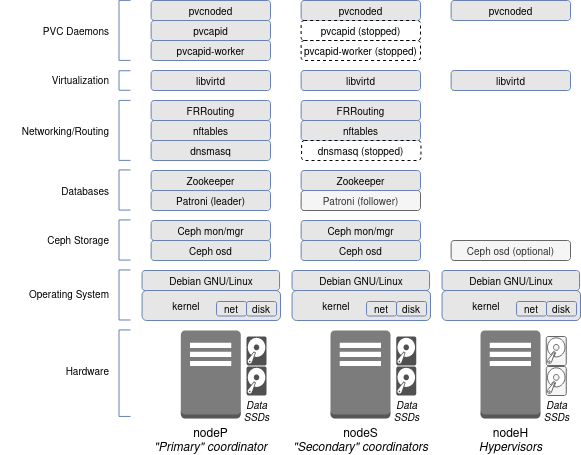

The diagram above was exported from draw.io. Its source (the exported page's mxGraphModel, read from the mxfile embedded in the PNG):
<mxGraphModel dx="819" dy="409" grid="1" gridSize="10" guides="1" tooltips="1" connect="1" arrows="1" fold="1" page="1" pageScale="1" pageWidth="850" pageHeight="1100" math="0" shadow="0">
  <root>
    <mxCell id="0" />
    <mxCell id="1" parent="0" />
    <mxCell id="0LS__a-hSl_Xyp3DGv_A-92" value="pvcnoded" style="rounded=1;whiteSpace=wrap;html=1;strokeColor=#6881B3;fillColor=#E6E6E6;fontSize=10;fontColor=#000000;" parent="1" vertex="1">
      <mxGeometry x="160.64" y="60" width="119.36" height="20" as="geometry" />
    </mxCell>
    <mxCell id="0LS__a-hSl_Xyp3DGv_A-99" value="libvirtd" style="rounded=1;whiteSpace=wrap;html=1;strokeColor=#6881B3;fillColor=#E6E6E6;fontSize=10;fontColor=#000000;" parent="1" vertex="1">
      <mxGeometry x="160.63" y="130" width="119.37" height="20" as="geometry" />
    </mxCell>
    <mxCell id="0LS__a-hSl_Xyp3DGv_A-103" value="FRRouting" style="rounded=1;whiteSpace=wrap;html=1;strokeColor=#6881B3;fillColor=#E6E6E6;fontSize=10;fontColor=#000000;" parent="1" vertex="1">
      <mxGeometry x="160.63" y="160" width="119.37" height="20" as="geometry" />
    </mxCell>
    <mxCell id="0LS__a-hSl_Xyp3DGv_A-106" value="Patroni (leader)" style="rounded=1;whiteSpace=wrap;html=1;strokeColor=#6881B3;fillColor=#E6E6E6;fontSize=10;fontColor=#000000;" parent="1" vertex="1">
      <mxGeometry x="160.63" y="250" width="119.37" height="20" as="geometry" />
    </mxCell>
    <mxCell id="0LS__a-hSl_Xyp3DGv_A-108" value="Zookeeper" style="rounded=1;whiteSpace=wrap;html=1;strokeColor=#6881B3;fillColor=#E6E6E6;fontSize=10;fontColor=#000000;" parent="1" vertex="1">
      <mxGeometry x="160.63" y="230" width="119.37" height="20" as="geometry" />
    </mxCell>
    <mxCell id="0LS__a-hSl_Xyp3DGv_A-110" value="Ceph mon/mgr" style="rounded=1;whiteSpace=wrap;html=1;strokeColor=#6881B3;fillColor=#E6E6E6;fontSize=10;fontColor=#000000;glass=0;shadow=0;" parent="1" vertex="1">
      <mxGeometry x="160.63" y="280" width="119.37" height="20" as="geometry" />
    </mxCell>
    <mxCell id="0LS__a-hSl_Xyp3DGv_A-112" value="Ceph osd" style="rounded=1;whiteSpace=wrap;html=1;strokeColor=#6881B3;fillColor=#E6E6E6;fontSize=10;fontColor=#000000;" parent="1" vertex="1">
      <mxGeometry x="160.63" y="300" width="119.37" height="20" as="geometry" />
    </mxCell>
    <mxCell id="0LS__a-hSl_Xyp3DGv_A-116" value="PVC Daemons" style="text;html=1;resizable=0;autosize=1;align=right;verticalAlign=middle;points=[];fillColor=none;strokeColor=none;rounded=0;shadow=0;glass=0;fontSize=10;fontColor=#000000;" parent="1" vertex="1">
      <mxGeometry x="40" y="80" width="80" height="20" as="geometry" />
    </mxCell>
    <mxCell id="0LS__a-hSl_Xyp3DGv_A-117" value="Virtualization" style="text;html=1;resizable=0;autosize=1;align=right;verticalAlign=middle;points=[];fillColor=none;strokeColor=none;rounded=0;shadow=0;glass=0;fontSize=10;fontColor=#000000;" parent="1" vertex="1">
      <mxGeometry x="40" y="129.06" width="80" height="20" as="geometry" />
    </mxCell>
    <mxCell id="0LS__a-hSl_Xyp3DGv_A-118" value="Networking/Routing" style="text;html=1;resizable=0;autosize=1;align=right;verticalAlign=middle;points=[];fillColor=none;strokeColor=none;rounded=0;shadow=0;glass=0;fontSize=10;fontColor=#000000;" parent="1" vertex="1">
      <mxGeometry x="10" y="174.88" width="110" height="30" as="geometry" />
    </mxCell>
    <mxCell id="0LS__a-hSl_Xyp3DGv_A-119" value="Databases" style="text;html=1;resizable=0;autosize=1;align=right;verticalAlign=middle;points=[];fillColor=none;strokeColor=none;rounded=0;shadow=0;glass=0;fontSize=10;fontColor=#000000;" parent="1" vertex="1">
      <mxGeometry x="50" y="239.5" width="70" height="20" as="geometry" />
    </mxCell>
    <mxCell id="0LS__a-hSl_Xyp3DGv_A-120" value="Ceph Storage" style="text;html=1;resizable=0;autosize=1;align=right;verticalAlign=middle;points=[];fillColor=none;strokeColor=none;rounded=0;shadow=0;glass=0;fontSize=10;fontColor=#000000;" parent="1" vertex="1">
      <mxGeometry x="40" y="288.5" width="80" height="20" as="geometry" />
    </mxCell>
    <mxCell id="0LS__a-hSl_Xyp3DGv_A-121" value="Hardware" style="text;html=1;resizable=0;autosize=1;align=right;verticalAlign=middle;points=[];fillColor=none;strokeColor=none;rounded=0;shadow=0;glass=0;fontSize=10;fontColor=#000000;" parent="1" vertex="1">
      <mxGeometry x="60" y="419.69" width="60" height="20" as="geometry" />
    </mxCell>
    <mxCell id="0LS__a-hSl_Xyp3DGv_A-128" style="edgeStyle=none;rounded=0;orthogonalLoop=1;jettySize=auto;html=1;exitX=0;exitY=0.5;exitDx=0;exitDy=0;endArrow=none;endFill=0;strokeWidth=3;fontSize=10;fontColor=#000000;" parent="1" edge="1">
      <mxGeometry relative="1" as="geometry">
        <mxPoint x="132.505" y="287.005" as="sourcePoint" />
        <mxPoint x="132.505" y="287.005" as="targetPoint" />
      </mxGeometry>
    </mxCell>
    <mxCell id="0LS__a-hSl_Xyp3DGv_A-131" value="" style="shape=partialRectangle;whiteSpace=wrap;html=1;bottom=1;right=1;left=1;top=0;fillColor=none;routingCenterX=-0.5;shadow=0;glass=0;strokeColor=#6881B3;fontSize=10;fontColor=#000000;rotation=90;" parent="1" vertex="1">
      <mxGeometry x="113.95" y="244" width="40.1" height="11" as="geometry" />
    </mxCell>
    <mxCell id="0LS__a-hSl_Xyp3DGv_A-132" value="" style="shape=partialRectangle;whiteSpace=wrap;html=1;bottom=1;right=1;left=1;top=0;fillColor=none;routingCenterX=-0.5;shadow=0;glass=0;strokeColor=#6881B3;fontSize=10;fontColor=#000000;rotation=90;" parent="1" vertex="1">
      <mxGeometry x="104" y="84.38" width="60" height="11" as="geometry" />
    </mxCell>
    <mxCell id="2" value="Debian GNU/Linux" style="rounded=1;whiteSpace=wrap;html=1;strokeColor=#6881B3;fillColor=#E6E6E6;fontSize=10;fontColor=#000000;" vertex="1" parent="1">
      <mxGeometry x="151.56" y="330" width="137.5" height="20" as="geometry" />
    </mxCell>
    <mxCell id="18" value="Operating System" style="text;html=1;resizable=0;autosize=1;align=right;verticalAlign=middle;points=[];fillColor=none;strokeColor=none;rounded=0;shadow=0;glass=0;fontSize=10;fontColor=#000000;" vertex="1" parent="1">
      <mxGeometry x="20" y="338.47" width="100" height="30" as="geometry" />
    </mxCell>
    <mxCell id="23" value="pvcapid" style="rounded=1;whiteSpace=wrap;html=1;strokeColor=#6881B3;fillColor=#E6E6E6;fontSize=10;fontColor=#000000;" vertex="1" parent="1">
      <mxGeometry x="160.64" y="80" width="119.36" height="20" as="geometry" />
    </mxCell>
    <mxCell id="24" value="pvcapid-worker" style="rounded=1;whiteSpace=wrap;html=1;strokeColor=#6881B3;fillColor=#E6E6E6;fontSize=10;fontColor=#000000;" vertex="1" parent="1">
      <mxGeometry x="160.64" y="100" width="119.36" height="20" as="geometry" />
    </mxCell>
    <mxCell id="25" value="" style="shape=partialRectangle;whiteSpace=wrap;html=1;bottom=1;right=1;left=1;top=0;fillColor=none;routingCenterX=-0.5;shadow=0;glass=0;strokeColor=#6881B3;fontSize=10;fontColor=#000000;rotation=90;" vertex="1" parent="1">
      <mxGeometry x="124.25" y="134.5" width="19.5" height="11" as="geometry" />
    </mxCell>
    <mxCell id="30" value="" style="shape=partialRectangle;whiteSpace=wrap;html=1;bottom=1;right=1;left=1;top=0;fillColor=none;routingCenterX=-0.5;shadow=0;glass=0;strokeColor=#6881B3;fontSize=10;fontColor=#000000;rotation=90;" vertex="1" parent="1">
      <mxGeometry x="113.94999999999999" y="294" width="40.1" height="11" as="geometry" />
    </mxCell>
    <mxCell id="6" value="kernel&amp;nbsp;&amp;nbsp;&amp;nbsp;&amp;nbsp;&amp;nbsp;&amp;nbsp;&amp;nbsp;&amp;nbsp;&amp;nbsp;&amp;nbsp;&amp;nbsp;&amp;nbsp;&amp;nbsp;&amp;nbsp;&amp;nbsp;&amp;nbsp;&amp;nbsp;&amp;nbsp; " style="rounded=1;whiteSpace=wrap;html=1;strokeColor=#6881B3;fillColor=#E6E6E6;fontSize=10;fontColor=#000000;" vertex="1" parent="1">
      <mxGeometry x="151.56" y="350" width="138.43" height="30" as="geometry" />
    </mxCell>
    <mxCell id="7" value="net" style="rounded=1;whiteSpace=wrap;html=1;strokeColor=#6881B3;fillColor=#E6E6E6;fontSize=10;fontColor=#000000;verticalAlign=middle;spacing=2;" vertex="1" parent="1">
      <mxGeometry x="226.06" y="361" width="30" height="14.5" as="geometry" />
    </mxCell>
    <mxCell id="8" value="disk" style="rounded=1;whiteSpace=wrap;html=1;strokeColor=#6881B3;fillColor=#E6E6E6;fontSize=10;fontColor=#000000;verticalAlign=middle;spacing=2;" vertex="1" parent="1">
      <mxGeometry x="256.06" y="361" width="30" height="14.5" as="geometry" />
    </mxCell>
    <mxCell id="33" value="" style="shape=partialRectangle;whiteSpace=wrap;html=1;bottom=1;right=1;left=1;top=0;fillColor=none;routingCenterX=-0.5;shadow=0;glass=0;strokeColor=#6881B3;fontSize=10;fontColor=#000000;rotation=90;" vertex="1" parent="1">
      <mxGeometry x="108.98" y="348.97" width="50.05" height="11" as="geometry" />
    </mxCell>
    <mxCell id="34" value="pvcnoded" style="rounded=1;whiteSpace=wrap;html=1;strokeColor=#6881B3;fillColor=#E6E6E6;fontSize=10;fontColor=#000000;" vertex="1" parent="1">
      <mxGeometry x="310.64" y="60" width="119.36" height="20" as="geometry" />
    </mxCell>
    <mxCell id="35" value="libvirtd" style="rounded=1;whiteSpace=wrap;html=1;strokeColor=#6881B3;fillColor=#E6E6E6;fontSize=10;fontColor=#000000;" vertex="1" parent="1">
      <mxGeometry x="310.63" y="130" width="119.37" height="20" as="geometry" />
    </mxCell>
    <mxCell id="36" value="FRRouting" style="rounded=1;whiteSpace=wrap;html=1;strokeColor=#6881B3;fillColor=#E6E6E6;fontSize=10;fontColor=#000000;" vertex="1" parent="1">
      <mxGeometry x="310.63" y="160" width="119.37" height="20" as="geometry" />
    </mxCell>
    <mxCell id="37" value="Patroni (follower)" style="rounded=1;whiteSpace=wrap;html=1;strokeColor=#666666;fillColor=#f5f5f5;fontSize=10;fontColor=#333333;" vertex="1" parent="1">
      <mxGeometry x="310.63" y="250" width="119.37" height="20" as="geometry" />
    </mxCell>
    <mxCell id="38" value="Zookeeper" style="rounded=1;whiteSpace=wrap;html=1;strokeColor=#6881B3;fillColor=#E6E6E6;fontSize=10;fontColor=#000000;" vertex="1" parent="1">
      <mxGeometry x="310.63" y="230" width="119.37" height="20" as="geometry" />
    </mxCell>
    <mxCell id="39" value="Ceph mon/mgr" style="rounded=1;whiteSpace=wrap;html=1;strokeColor=#6881B3;fillColor=#E6E6E6;fontSize=10;fontColor=#000000;glass=0;shadow=0;" vertex="1" parent="1">
      <mxGeometry x="310.63" y="280" width="119.37" height="20" as="geometry" />
    </mxCell>
    <mxCell id="40" value="Ceph osd" style="rounded=1;whiteSpace=wrap;html=1;strokeColor=#6881B3;fillColor=#E6E6E6;fontSize=10;fontColor=#000000;" vertex="1" parent="1">
      <mxGeometry x="310.63" y="300" width="119.37" height="20" as="geometry" />
    </mxCell>
    <mxCell id="41" value="Debian GNU/Linux" style="rounded=1;whiteSpace=wrap;html=1;strokeColor=#6881B3;fillColor=#E6E6E6;fontSize=10;fontColor=#000000;" vertex="1" parent="1">
      <mxGeometry x="301.56" y="330" width="137.5" height="20" as="geometry" />
    </mxCell>
    <mxCell id="42" value="pvcapid (stopped)" style="rounded=1;whiteSpace=wrap;html=1;fontSize=10;dashed=1;" vertex="1" parent="1">
      <mxGeometry x="310.64" y="80" width="119.36" height="20" as="geometry" />
    </mxCell>
    <mxCell id="43" value="pvcapid-worker (stopped)" style="rounded=1;whiteSpace=wrap;html=1;fontSize=10;dashed=1;" vertex="1" parent="1">
      <mxGeometry x="310.64" y="100" width="119.36" height="20" as="geometry" />
    </mxCell>
    <mxCell id="44" value="kernel&amp;nbsp;&amp;nbsp;&amp;nbsp;&amp;nbsp;&amp;nbsp;&amp;nbsp;&amp;nbsp;&amp;nbsp;&amp;nbsp;&amp;nbsp;&amp;nbsp;&amp;nbsp;&amp;nbsp;&amp;nbsp;&amp;nbsp;&amp;nbsp;&amp;nbsp;&amp;nbsp; " style="rounded=1;whiteSpace=wrap;html=1;strokeColor=#6881B3;fillColor=#E6E6E6;fontSize=10;fontColor=#000000;" vertex="1" parent="1">
      <mxGeometry x="301.56" y="350" width="138.43" height="30" as="geometry" />
    </mxCell>
    <mxCell id="45" value="net" style="rounded=1;whiteSpace=wrap;html=1;strokeColor=#6881B3;fillColor=#E6E6E6;fontSize=10;fontColor=#000000;verticalAlign=middle;spacing=2;" vertex="1" parent="1">
      <mxGeometry x="376.06" y="361" width="30" height="14.5" as="geometry" />
    </mxCell>
    <mxCell id="46" value="disk" style="rounded=1;whiteSpace=wrap;html=1;strokeColor=#6881B3;fillColor=#E6E6E6;fontSize=10;fontColor=#000000;verticalAlign=middle;spacing=2;" vertex="1" parent="1">
      <mxGeometry x="406.06" y="361" width="30" height="14.5" as="geometry" />
    </mxCell>
    <mxCell id="47" value="pvcnoded" style="rounded=1;whiteSpace=wrap;html=1;strokeColor=#6881B3;fillColor=#E6E6E6;fontSize=10;fontColor=#000000;" vertex="1" parent="1">
      <mxGeometry x="460.64" y="60" width="119.36" height="20" as="geometry" />
    </mxCell>
    <mxCell id="48" value="libvirtd" style="rounded=1;whiteSpace=wrap;html=1;strokeColor=#6881B3;fillColor=#E6E6E6;fontSize=10;fontColor=#000000;" vertex="1" parent="1">
      <mxGeometry x="460.63" y="130" width="119.37" height="20" as="geometry" />
    </mxCell>
    <mxCell id="49" value="Ceph osd (optional)" style="rounded=1;whiteSpace=wrap;html=1;strokeColor=#666666;fillColor=#f5f5f5;fontSize=10;fontColor=#333333;" vertex="1" parent="1">
      <mxGeometry x="460.63" y="300" width="119.37" height="20" as="geometry" />
    </mxCell>
    <mxCell id="50" value="Debian GNU/Linux" style="rounded=1;whiteSpace=wrap;html=1;strokeColor=#6881B3;fillColor=#E6E6E6;fontSize=10;fontColor=#000000;" vertex="1" parent="1">
      <mxGeometry x="451.56" y="330" width="137.5" height="20" as="geometry" />
    </mxCell>
    <mxCell id="51" value="kernel&amp;nbsp;&amp;nbsp;&amp;nbsp;&amp;nbsp;&amp;nbsp;&amp;nbsp;&amp;nbsp;&amp;nbsp;&amp;nbsp;&amp;nbsp;&amp;nbsp;&amp;nbsp;&amp;nbsp;&amp;nbsp;&amp;nbsp;&amp;nbsp;&amp;nbsp;&amp;nbsp; " style="rounded=1;whiteSpace=wrap;html=1;strokeColor=#6881B3;fillColor=#E6E6E6;fontSize=10;fontColor=#000000;" vertex="1" parent="1">
      <mxGeometry x="451.56" y="350" width="138.43" height="30" as="geometry" />
    </mxCell>
    <mxCell id="57" value="net" style="rounded=1;whiteSpace=wrap;html=1;strokeColor=#6881B3;fillColor=#E6E6E6;fontSize=10;fontColor=#000000;verticalAlign=middle;spacing=2;" vertex="1" parent="1">
      <mxGeometry x="526.06" y="361" width="30" height="14.5" as="geometry" />
    </mxCell>
    <mxCell id="58" value="disk" style="rounded=1;whiteSpace=wrap;html=1;strokeColor=#6881B3;fillColor=#E6E6E6;fontSize=10;fontColor=#000000;verticalAlign=middle;spacing=2;" vertex="1" parent="1">
      <mxGeometry x="556.06" y="361" width="30" height="14.5" as="geometry" />
    </mxCell>
    <mxCell id="59" value="" style="shape=partialRectangle;whiteSpace=wrap;html=1;bottom=1;right=1;left=1;top=0;fillColor=none;routingCenterX=-0.5;shadow=0;glass=0;strokeColor=#6881B3;fontSize=10;fontColor=#000000;rotation=90;" vertex="1" parent="1">
      <mxGeometry x="90.76" y="427.19" width="86.5" height="11" as="geometry" />
    </mxCell>
    <mxCell id="68" value="" style="group" vertex="1" connectable="0" parent="1">
      <mxGeometry x="190.31" y="390" width="95.75" height="95" as="geometry" />
    </mxCell>
    <mxCell id="0LS__a-hSl_Xyp3DGv_A-134" value="&lt;div&gt;Data&lt;/div&gt;&lt;div&gt;SSDs&lt;/div&gt;" style="text;html=1;resizable=0;autosize=1;align=center;verticalAlign=middle;points=[];fillColor=none;strokeColor=none;rounded=0;shadow=0;glass=0;fontSize=10;fontColor=#000000;fontStyle=2" parent="68" vertex="1">
      <mxGeometry x="55.75" y="65" width="40" height="30" as="geometry" />
    </mxCell>
    <mxCell id="64" value="&lt;div&gt;nodeP&lt;/div&gt;&lt;div&gt;&lt;i&gt;&quot;Primary&quot; coordinator&lt;/i&gt;&lt;br&gt;&lt;/div&gt;" style="outlineConnect=0;dashed=0;verticalLabelPosition=bottom;verticalAlign=top;align=center;html=1;shape=mxgraph.aws3.traditional_server;fillColor=#7D7C7C;gradientColor=none;" vertex="1" parent="68">
      <mxGeometry width="60" height="88" as="geometry" />
    </mxCell>
    <mxCell id="65" value="" style="sketch=0;pointerEvents=1;shadow=0;dashed=0;html=1;strokeColor=none;fillColor=#505050;labelPosition=center;verticalLabelPosition=bottom;verticalAlign=top;outlineConnect=0;align=center;shape=mxgraph.office.devices.hard_disk;" vertex="1" parent="68">
      <mxGeometry x="65.75" y="36" width="20" height="29" as="geometry" />
    </mxCell>
    <mxCell id="67" value="" style="sketch=0;pointerEvents=1;shadow=0;dashed=0;html=1;strokeColor=none;fillColor=#505050;labelPosition=center;verticalLabelPosition=bottom;verticalAlign=top;outlineConnect=0;align=center;shape=mxgraph.office.devices.hard_disk;" vertex="1" parent="68">
      <mxGeometry x="65.75" y="6" width="20" height="29" as="geometry" />
    </mxCell>
    <mxCell id="69" value="" style="group" vertex="1" connectable="0" parent="1">
      <mxGeometry x="340" y="390" width="95.75" height="95" as="geometry" />
    </mxCell>
    <mxCell id="70" value="&lt;div&gt;Data&lt;/div&gt;&lt;div&gt;SSDs&lt;/div&gt;" style="text;html=1;resizable=0;autosize=1;align=center;verticalAlign=middle;points=[];fillColor=none;strokeColor=none;rounded=0;shadow=0;glass=0;fontSize=10;fontColor=#000000;fontStyle=2" vertex="1" parent="69">
      <mxGeometry x="55.75" y="65" width="40" height="30" as="geometry" />
    </mxCell>
    <mxCell id="71" value="&lt;div&gt;nodeS&lt;/div&gt;&lt;div&gt;&lt;i&gt;&quot;Secondary&quot; coordinators&lt;/i&gt;&lt;br&gt;&lt;/div&gt;" style="outlineConnect=0;dashed=0;verticalLabelPosition=bottom;verticalAlign=top;align=center;html=1;shape=mxgraph.aws3.traditional_server;fillColor=#7D7C7C;gradientColor=none;" vertex="1" parent="69">
      <mxGeometry width="60" height="88" as="geometry" />
    </mxCell>
    <mxCell id="72" value="" style="sketch=0;pointerEvents=1;shadow=0;dashed=0;html=1;strokeColor=none;fillColor=#505050;labelPosition=center;verticalLabelPosition=bottom;verticalAlign=top;outlineConnect=0;align=center;shape=mxgraph.office.devices.hard_disk;" vertex="1" parent="69">
      <mxGeometry x="65.75" y="36" width="20" height="29" as="geometry" />
    </mxCell>
    <mxCell id="73" value="" style="sketch=0;pointerEvents=1;shadow=0;dashed=0;html=1;strokeColor=none;fillColor=#505050;labelPosition=center;verticalLabelPosition=bottom;verticalAlign=top;outlineConnect=0;align=center;shape=mxgraph.office.devices.hard_disk;" vertex="1" parent="69">
      <mxGeometry x="65.75" y="6" width="20" height="29" as="geometry" />
    </mxCell>
    <mxCell id="75" value="&lt;div&gt;Data&lt;/div&gt;&lt;div&gt;SSDs&lt;/div&gt;" style="text;html=1;resizable=0;autosize=1;align=center;verticalAlign=middle;points=[];fillColor=none;strokeColor=none;rounded=0;shadow=0;glass=0;fontSize=10;fontColor=#000000;fontStyle=2" vertex="1" parent="1">
      <mxGeometry x="540.75" y="450" width="50" height="40" as="geometry" />
    </mxCell>
    <mxCell id="76" value="&lt;div&gt;nodeH&lt;/div&gt;&lt;div&gt;&lt;i&gt;Hypervisors&lt;/i&gt;&lt;br&gt;&lt;/div&gt;" style="outlineConnect=0;dashed=0;verticalLabelPosition=bottom;verticalAlign=top;align=center;html=1;shape=mxgraph.aws3.traditional_server;fillColor=#7D7C7C;gradientColor=none;" vertex="1" parent="1">
      <mxGeometry x="490" y="390" width="60" height="88" as="geometry" />
    </mxCell>
    <mxCell id="77" value="" style="sketch=0;pointerEvents=1;shadow=0;dashed=0;html=1;strokeColor=#666666;fillColor=#f5f5f5;labelPosition=center;verticalLabelPosition=bottom;verticalAlign=top;outlineConnect=0;align=center;shape=mxgraph.office.devices.hard_disk;fontColor=#333333;" vertex="1" parent="1">
      <mxGeometry x="555.75" y="426" width="20" height="29" as="geometry" />
    </mxCell>
    <mxCell id="78" value="" style="sketch=0;pointerEvents=1;shadow=0;dashed=0;html=1;strokeColor=#666666;fillColor=#f5f5f5;labelPosition=center;verticalLabelPosition=bottom;verticalAlign=top;outlineConnect=0;align=center;shape=mxgraph.office.devices.hard_disk;fontColor=#333333;" vertex="1" parent="1">
      <mxGeometry x="555.75" y="396" width="20" height="29" as="geometry" />
    </mxCell>
    <mxCell id="79" value="nftables" style="rounded=1;whiteSpace=wrap;html=1;strokeColor=#6881B3;fillColor=#E6E6E6;fontSize=10;fontColor=#000000;" vertex="1" parent="1">
      <mxGeometry x="160.63" y="180" width="119.37" height="20" as="geometry" />
    </mxCell>
    <mxCell id="80" value="nftables" style="rounded=1;whiteSpace=wrap;html=1;strokeColor=#6881B3;fillColor=#E6E6E6;fontSize=10;fontColor=#000000;" vertex="1" parent="1">
      <mxGeometry x="310.63" y="180" width="119.37" height="20" as="geometry" />
    </mxCell>
    <mxCell id="81" value="dnsmasq" style="rounded=1;whiteSpace=wrap;html=1;strokeColor=#6881B3;fillColor=#E6E6E6;fontSize=10;fontColor=#000000;" vertex="1" parent="1">
      <mxGeometry x="160.63" y="200" width="119.37" height="20" as="geometry" />
    </mxCell>
    <mxCell id="82" value="dnsmasq (stopped)" style="rounded=1;whiteSpace=wrap;html=1;fontSize=10;dashed=1;" vertex="1" parent="1">
      <mxGeometry x="311.09" y="200" width="119.36" height="20" as="geometry" />
    </mxCell>
    <mxCell id="83" value="" style="shape=partialRectangle;whiteSpace=wrap;html=1;bottom=1;right=1;left=1;top=0;fillColor=none;routingCenterX=-0.5;shadow=0;glass=0;strokeColor=#6881B3;fontSize=10;fontColor=#000000;rotation=90;" vertex="1" parent="1">
      <mxGeometry x="104" y="184.38" width="60" height="11" as="geometry" />
    </mxCell>
  </root>
</mxGraphModel>